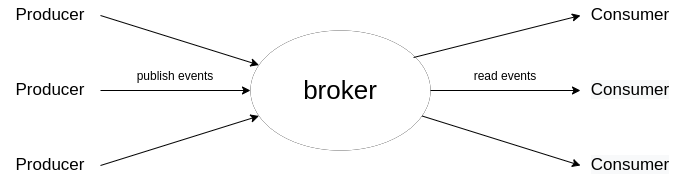

The diagram above was exported from draw.io. Its source (the exported page's mxGraphModel, read from the mxfile embedded in the PNG):
<mxGraphModel dx="1609" dy="529" grid="1" gridSize="10" guides="1" tooltips="1" connect="1" arrows="1" fold="1" page="1" pageScale="1" pageWidth="827" pageHeight="1169" math="0" shadow="0">
  <root>
    <mxCell id="0" />
    <mxCell id="1" parent="0" />
    <mxCell id="08_Ir8kaq2QMxdBdwcot-1" value="&lt;font style=&quot;font-size: 26px;&quot;&gt;broker&lt;/font&gt;" style="ellipse;whiteSpace=wrap;html=1;strokeWidth=0;" vertex="1" parent="1">
      <mxGeometry x="-140" y="200" width="180" height="120" as="geometry" />
    </mxCell>
    <mxCell id="08_Ir8kaq2QMxdBdwcot-3" value="Producer" style="text;html=1;strokeColor=none;fillColor=none;align=center;verticalAlign=middle;whiteSpace=wrap;rounded=0;fontSize=17;" vertex="1" parent="1">
      <mxGeometry x="-390" y="170" width="100" height="30" as="geometry" />
    </mxCell>
    <mxCell id="08_Ir8kaq2QMxdBdwcot-5" value="" style="endArrow=classic;html=1;rounded=0;fontSize=17;exitX=1;exitY=0.5;exitDx=0;exitDy=0;" edge="1" parent="1" source="08_Ir8kaq2QMxdBdwcot-3" target="08_Ir8kaq2QMxdBdwcot-1">
      <mxGeometry width="50" height="50" relative="1" as="geometry">
        <mxPoint x="-290" y="230" as="sourcePoint" />
        <mxPoint x="-240" y="180" as="targetPoint" />
      </mxGeometry>
    </mxCell>
    <mxCell id="08_Ir8kaq2QMxdBdwcot-6" value="Producer" style="text;html=1;strokeColor=none;fillColor=none;align=center;verticalAlign=middle;whiteSpace=wrap;rounded=0;fontSize=17;" vertex="1" parent="1">
      <mxGeometry x="-390" y="245" width="100" height="30" as="geometry" />
    </mxCell>
    <mxCell id="08_Ir8kaq2QMxdBdwcot-7" value="" style="endArrow=classic;html=1;rounded=0;fontSize=17;exitX=1;exitY=0.5;exitDx=0;exitDy=0;entryX=0;entryY=0.5;entryDx=0;entryDy=0;" edge="1" parent="1" source="08_Ir8kaq2QMxdBdwcot-6" target="08_Ir8kaq2QMxdBdwcot-1">
      <mxGeometry width="50" height="50" relative="1" as="geometry">
        <mxPoint x="-280" y="365" as="sourcePoint" />
        <mxPoint x="-130" y="265" as="targetPoint" />
      </mxGeometry>
    </mxCell>
    <mxCell id="08_Ir8kaq2QMxdBdwcot-8" value="Producer" style="text;html=1;strokeColor=none;fillColor=none;align=center;verticalAlign=middle;whiteSpace=wrap;rounded=0;fontSize=17;" vertex="1" parent="1">
      <mxGeometry x="-390" y="320" width="100" height="30" as="geometry" />
    </mxCell>
    <mxCell id="08_Ir8kaq2QMxdBdwcot-9" value="" style="endArrow=classic;html=1;rounded=0;fontSize=17;exitX=1;exitY=0.5;exitDx=0;exitDy=0;" edge="1" parent="1" source="08_Ir8kaq2QMxdBdwcot-8" target="08_Ir8kaq2QMxdBdwcot-1">
      <mxGeometry width="50" height="50" relative="1" as="geometry">
        <mxPoint x="-280" y="440" as="sourcePoint" />
        <mxPoint x="-113.03809073063621" y="434.94171644929463" as="targetPoint" />
      </mxGeometry>
    </mxCell>
    <mxCell id="08_Ir8kaq2QMxdBdwcot-10" value="Consumer" style="text;html=1;strokeColor=none;fillColor=none;align=center;verticalAlign=middle;whiteSpace=wrap;rounded=0;fontSize=17;" vertex="1" parent="1">
      <mxGeometry x="190" y="170" width="100" height="30" as="geometry" />
    </mxCell>
    <mxCell id="08_Ir8kaq2QMxdBdwcot-11" value="&lt;span style=&quot;color: rgb(0, 0, 0); font-family: Helvetica; font-size: 17px; font-style: normal; font-variant-ligatures: normal; font-variant-caps: normal; font-weight: 400; letter-spacing: normal; orphans: 2; text-align: center; text-indent: 0px; text-transform: none; widows: 2; word-spacing: 0px; -webkit-text-stroke-width: 0px; background-color: rgb(248, 249, 250); text-decoration-thickness: initial; text-decoration-style: initial; text-decoration-color: initial; float: none; display: inline !important;&quot;&gt;Consumer&lt;/span&gt;" style="text;html=1;strokeColor=none;fillColor=none;align=center;verticalAlign=middle;whiteSpace=wrap;rounded=0;fontSize=17;" vertex="1" parent="1">
      <mxGeometry x="190" y="245" width="100" height="30" as="geometry" />
    </mxCell>
    <mxCell id="08_Ir8kaq2QMxdBdwcot-12" value="&lt;span style=&quot;color: rgb(0, 0, 0); font-family: Helvetica; font-size: 17px; font-style: normal; font-variant-ligatures: normal; font-variant-caps: normal; font-weight: 400; letter-spacing: normal; orphans: 2; text-align: center; text-indent: 0px; text-transform: none; widows: 2; word-spacing: 0px; -webkit-text-stroke-width: 0px; background-color: rgb(248, 249, 250); text-decoration-thickness: initial; text-decoration-style: initial; text-decoration-color: initial; float: none; display: inline !important;&quot;&gt;Consumer&lt;/span&gt;" style="text;html=1;strokeColor=none;fillColor=none;align=center;verticalAlign=middle;whiteSpace=wrap;rounded=0;fontSize=17;" vertex="1" parent="1">
      <mxGeometry x="190" y="320" width="100" height="30" as="geometry" />
    </mxCell>
    <mxCell id="08_Ir8kaq2QMxdBdwcot-13" value="" style="endArrow=classic;html=1;rounded=0;fontSize=17;entryX=0;entryY=0.5;entryDx=0;entryDy=0;exitX=0.906;exitY=0.225;exitDx=0;exitDy=0;exitPerimeter=0;" edge="1" parent="1" source="08_Ir8kaq2QMxdBdwcot-1" target="08_Ir8kaq2QMxdBdwcot-10">
      <mxGeometry width="50" height="50" relative="1" as="geometry">
        <mxPoint x="30" y="210" as="sourcePoint" />
        <mxPoint x="80" y="160" as="targetPoint" />
      </mxGeometry>
    </mxCell>
    <mxCell id="08_Ir8kaq2QMxdBdwcot-14" value="" style="endArrow=classic;html=1;rounded=0;fontSize=17;exitX=1;exitY=0.5;exitDx=0;exitDy=0;entryX=0;entryY=0.5;entryDx=0;entryDy=0;" edge="1" parent="1" source="08_Ir8kaq2QMxdBdwcot-1" target="08_Ir8kaq2QMxdBdwcot-11">
      <mxGeometry width="50" height="50" relative="1" as="geometry">
        <mxPoint x="60" y="300" as="sourcePoint" />
        <mxPoint x="130" y="290" as="targetPoint" />
      </mxGeometry>
    </mxCell>
    <mxCell id="08_Ir8kaq2QMxdBdwcot-15" value="" style="endArrow=classic;html=1;rounded=0;fontSize=17;entryX=0;entryY=0.5;entryDx=0;entryDy=0;" edge="1" parent="1" source="08_Ir8kaq2QMxdBdwcot-1" target="08_Ir8kaq2QMxdBdwcot-12">
      <mxGeometry width="50" height="50" relative="1" as="geometry">
        <mxPoint x="20" y="330" as="sourcePoint" />
        <mxPoint x="170" y="330" as="targetPoint" />
      </mxGeometry>
    </mxCell>
    <mxCell id="08_Ir8kaq2QMxdBdwcot-16" value="&lt;font style=&quot;font-size: 12px;&quot;&gt;publish events&lt;/font&gt;" style="text;html=1;strokeColor=none;fillColor=none;align=center;verticalAlign=middle;whiteSpace=wrap;rounded=0;fontSize=17;" vertex="1" parent="1">
      <mxGeometry x="-260" y="230" width="90" height="30" as="geometry" />
    </mxCell>
    <mxCell id="08_Ir8kaq2QMxdBdwcot-17" value="&lt;font style=&quot;font-size: 12px;&quot;&gt;read events&lt;br&gt;&lt;/font&gt;" style="text;html=1;strokeColor=none;fillColor=none;align=center;verticalAlign=middle;whiteSpace=wrap;rounded=0;fontSize=17;" vertex="1" parent="1">
      <mxGeometry x="70" y="230" width="90" height="30" as="geometry" />
    </mxCell>
  </root>
</mxGraphModel>